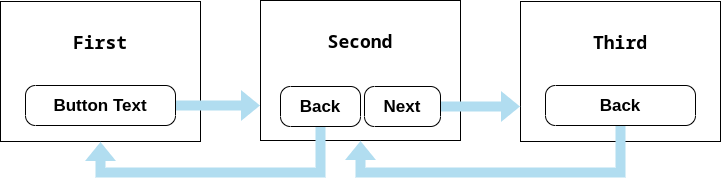

The diagram above was exported from draw.io. Its source (the exported page's mxGraphModel, read from the mxfile embedded in the PNG):
<mxGraphModel dx="953" dy="533" grid="1" gridSize="10" guides="1" tooltips="1" connect="1" arrows="1" fold="1" page="1" pageScale="1" pageWidth="826" pageHeight="1169" background="#ffffff" math="0" shadow="0">
  <root>
    <mxCell id="0" />
    <mxCell id="1" parent="0" />
    <mxCell id="1jJQL8Skx2x669hWfgQJ-62" value="" style="rounded=0;whiteSpace=wrap;html=1;" vertex="1" parent="1">
      <mxGeometry y="39" width="200" height="140" as="geometry" />
    </mxCell>
    <mxCell id="1jJQL8Skx2x669hWfgQJ-63" value="&lt;pre style=&quot;background-color: rgb(255, 255, 255); font-family: &amp;quot;jetbrains mono&amp;quot;, monospace; font-size: 18px;&quot;&gt;&lt;span style=&quot;font-weight: bold; font-size: 18px;&quot;&gt;First&lt;/span&gt;&lt;/pre&gt;" style="text;html=1;strokeColor=none;fillColor=none;align=center;verticalAlign=middle;whiteSpace=wrap;rounded=0;fontSize=18;" vertex="1" parent="1">
      <mxGeometry x="20" y="60" width="160" height="40" as="geometry" />
    </mxCell>
    <mxCell id="1jJQL8Skx2x669hWfgQJ-94" value="" style="edgeStyle=orthogonalEdgeStyle;rounded=0;orthogonalLoop=1;jettySize=auto;html=1;fontSize=18;fontColor=#000000;entryX=0;entryY=0.75;entryDx=0;entryDy=0;dashed=1;dashPattern=1 1;fillColor=#b1ddf0;shape=flexArrow;strokeColor=none;" edge="1" parent="1" source="1jJQL8Skx2x669hWfgQJ-64" target="1jJQL8Skx2x669hWfgQJ-74">
      <mxGeometry relative="1" as="geometry" />
    </mxCell>
    <mxCell id="1jJQL8Skx2x669hWfgQJ-64" value="Button Text" style="strokeWidth=1;shadow=0;dashed=0;align=center;html=1;shape=mxgraph.mockup.buttons.button;mainText=;buttonStyle=round;fontSize=17;fontStyle=1;whiteSpace=wrap;" vertex="1" parent="1">
      <mxGeometry x="25" y="123" width="150" height="40" as="geometry" />
    </mxCell>
    <mxCell id="1jJQL8Skx2x669hWfgQJ-65" style="edgeStyle=orthogonalEdgeStyle;rounded=0;orthogonalLoop=1;jettySize=auto;html=1;exitX=0.5;exitY=1;exitDx=0;exitDy=0;fontSize=14;fontColor=#000000;" edge="1" parent="1" source="1jJQL8Skx2x669hWfgQJ-62" target="1jJQL8Skx2x669hWfgQJ-62">
      <mxGeometry relative="1" as="geometry" />
    </mxCell>
    <mxCell id="1jJQL8Skx2x669hWfgQJ-74" value="" style="rounded=0;whiteSpace=wrap;html=1;" vertex="1" parent="1">
      <mxGeometry x="260" y="38" width="200" height="140" as="geometry" />
    </mxCell>
    <mxCell id="1jJQL8Skx2x669hWfgQJ-75" value="&lt;pre style=&quot;background-color: rgb(255, 255, 255); font-family: &amp;quot;jetbrains mono&amp;quot;, monospace; font-size: 18px;&quot;&gt;&lt;span style=&quot;font-weight: bold; font-size: 18px;&quot;&gt;Second&lt;/span&gt;&lt;/pre&gt;" style="text;html=1;strokeColor=none;fillColor=none;align=center;verticalAlign=middle;whiteSpace=wrap;rounded=0;fontSize=18;" vertex="1" parent="1">
      <mxGeometry x="280" y="59" width="160" height="40" as="geometry" />
    </mxCell>
    <mxCell id="1jJQL8Skx2x669hWfgQJ-92" value="" style="edgeStyle=orthogonalEdgeStyle;rounded=0;orthogonalLoop=1;jettySize=auto;html=1;fontSize=18;fontColor=#000000;entryX=0.5;entryY=1;entryDx=0;entryDy=0;sketch=0;dashed=1;dashPattern=1 1;fillColor=#b1ddf0;shape=flexArrow;strokeColor=none;" edge="1" parent="1" source="1jJQL8Skx2x669hWfgQJ-76" target="1jJQL8Skx2x669hWfgQJ-62">
      <mxGeometry relative="1" as="geometry">
        <mxPoint x="110" y="180" as="targetPoint" />
        <Array as="points">
          <mxPoint x="320" y="210" />
          <mxPoint x="100" y="210" />
        </Array>
      </mxGeometry>
    </mxCell>
    <mxCell id="1jJQL8Skx2x669hWfgQJ-76" value="Back" style="strokeWidth=1;shadow=0;dashed=0;align=center;html=1;shape=mxgraph.mockup.buttons.button;mainText=;buttonStyle=round;fontSize=17;fontStyle=1;whiteSpace=wrap;" vertex="1" parent="1">
      <mxGeometry x="280" y="124" width="80" height="40" as="geometry" />
    </mxCell>
    <mxCell id="1jJQL8Skx2x669hWfgQJ-77" style="edgeStyle=orthogonalEdgeStyle;rounded=0;orthogonalLoop=1;jettySize=auto;html=1;exitX=0.5;exitY=1;exitDx=0;exitDy=0;fontSize=14;fontColor=#000000;" edge="1" parent="1" source="1jJQL8Skx2x669hWfgQJ-74" target="1jJQL8Skx2x669hWfgQJ-74">
      <mxGeometry relative="1" as="geometry" />
    </mxCell>
    <mxCell id="1jJQL8Skx2x669hWfgQJ-78" value="" style="rounded=0;whiteSpace=wrap;html=1;" vertex="1" parent="1">
      <mxGeometry x="520" y="39" width="200" height="140" as="geometry" />
    </mxCell>
    <mxCell id="1jJQL8Skx2x669hWfgQJ-79" value="&lt;pre style=&quot;background-color: rgb(255, 255, 255); font-family: &amp;quot;jetbrains mono&amp;quot;, monospace; font-size: 18px;&quot;&gt;&lt;span style=&quot;font-weight: bold; font-size: 18px;&quot;&gt;Third&lt;/span&gt;&lt;/pre&gt;" style="text;html=1;strokeColor=none;fillColor=none;align=center;verticalAlign=middle;whiteSpace=wrap;rounded=0;fontSize=18;" vertex="1" parent="1">
      <mxGeometry x="540" y="60" width="160" height="40" as="geometry" />
    </mxCell>
    <mxCell id="1jJQL8Skx2x669hWfgQJ-96" value="" style="edgeStyle=orthogonalEdgeStyle;orthogonalLoop=1;jettySize=auto;html=1;fontSize=18;fontColor=#000000;entryX=0.5;entryY=1;entryDx=0;entryDy=0;rounded=0;jumpStyle=none;shadow=0;sketch=0;dashed=1;dashPattern=1 1;fillColor=#b1ddf0;shape=flexArrow;strokeColor=none;" edge="1" parent="1" source="1jJQL8Skx2x669hWfgQJ-80" target="1jJQL8Skx2x669hWfgQJ-74">
      <mxGeometry relative="1" as="geometry">
        <Array as="points">
          <mxPoint x="620" y="210" />
          <mxPoint x="360" y="210" />
        </Array>
      </mxGeometry>
    </mxCell>
    <mxCell id="1jJQL8Skx2x669hWfgQJ-80" value="Back" style="strokeWidth=1;shadow=0;dashed=0;align=center;html=1;shape=mxgraph.mockup.buttons.button;mainText=;buttonStyle=round;fontSize=17;fontStyle=1;whiteSpace=wrap;" vertex="1" parent="1">
      <mxGeometry x="545" y="123" width="150" height="40" as="geometry" />
    </mxCell>
    <mxCell id="1jJQL8Skx2x669hWfgQJ-81" style="edgeStyle=orthogonalEdgeStyle;rounded=0;orthogonalLoop=1;jettySize=auto;html=1;exitX=0.5;exitY=1;exitDx=0;exitDy=0;fontSize=14;fontColor=#000000;" edge="1" parent="1" source="1jJQL8Skx2x669hWfgQJ-78" target="1jJQL8Skx2x669hWfgQJ-78">
      <mxGeometry relative="1" as="geometry" />
    </mxCell>
    <mxCell id="1jJQL8Skx2x669hWfgQJ-95" value="" style="edgeStyle=orthogonalEdgeStyle;rounded=0;orthogonalLoop=1;jettySize=auto;html=1;fontSize=18;fontColor=#000000;entryX=0;entryY=0.75;entryDx=0;entryDy=0;dashed=1;dashPattern=1 1;fillColor=#b1ddf0;shape=flexArrow;strokeColor=none;" edge="1" parent="1" source="1jJQL8Skx2x669hWfgQJ-82" target="1jJQL8Skx2x669hWfgQJ-78">
      <mxGeometry relative="1" as="geometry" />
    </mxCell>
    <mxCell id="1jJQL8Skx2x669hWfgQJ-82" value="Next" style="strokeWidth=1;shadow=0;dashed=0;align=center;html=1;shape=mxgraph.mockup.buttons.button;mainText=;buttonStyle=round;fontSize=17;fontStyle=1;whiteSpace=wrap;" vertex="1" parent="1">
      <mxGeometry x="364" y="124" width="76" height="40" as="geometry" />
    </mxCell>
  </root>
</mxGraphModel>